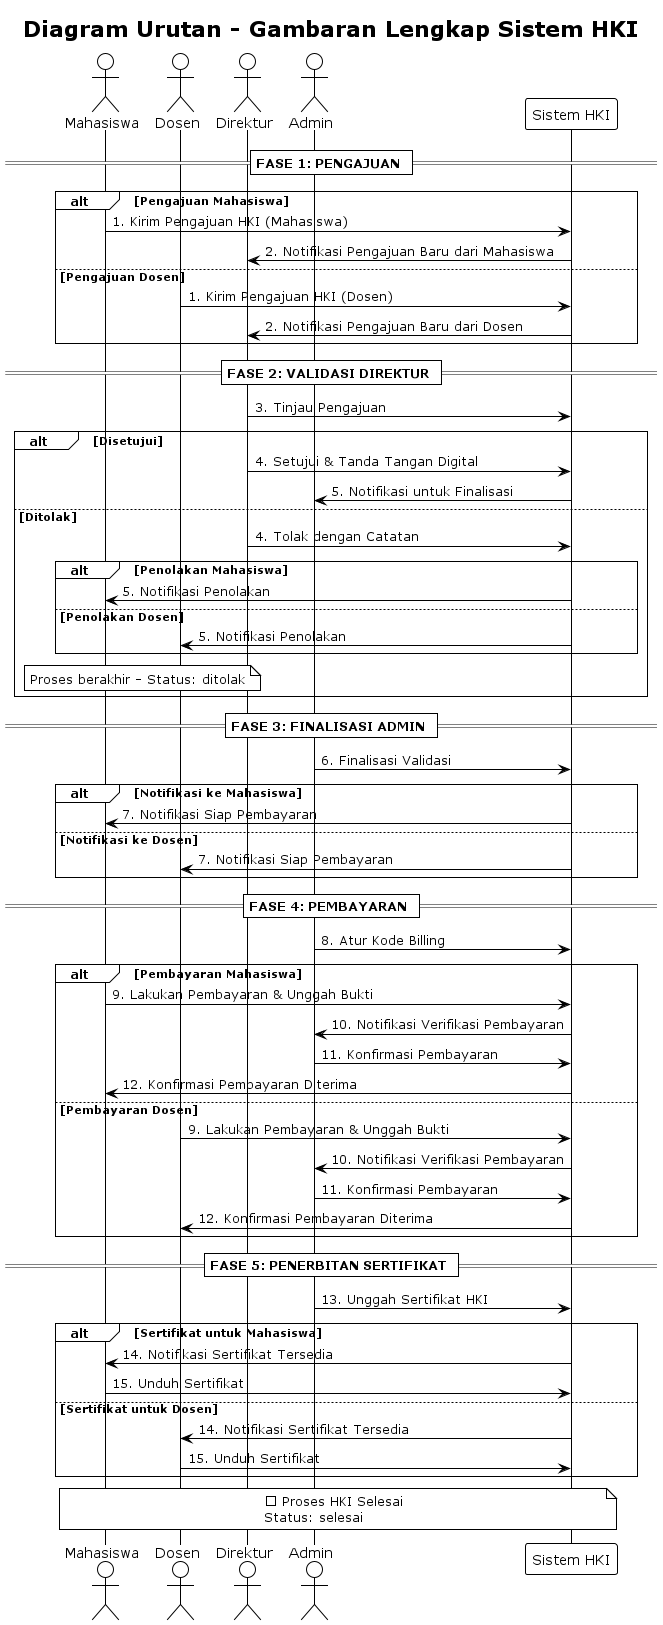

The diagram above was rendered by PlantUML. Its source (embedded in the PNG):
@startuml Overview Sistem HKI
!theme plain
title Diagram Urutan - Gambaran Lengkap Sistem HKI

actor Mahasiswa as "Mahasiswa"
actor Dosen as "Dosen"
actor Direktur as "Direktur"
actor Admin as "Admin"
participant Sistem as "Sistem HKI"

== FASE 1: PENGAJUAN ==

alt Pengajuan Mahasiswa
    Mahasiswa -> Sistem: 1. Kirim Pengajuan HKI (Mahasiswa)
    Sistem -> Direktur: 2. Notifikasi Pengajuan Baru dari Mahasiswa
else Pengajuan Dosen
    Dosen -> Sistem: 1. Kirim Pengajuan HKI (Dosen)
    Sistem -> Direktur: 2. Notifikasi Pengajuan Baru dari Dosen
end

== FASE 2: VALIDASI DIREKTUR ==

Direktur -> Sistem: 3. Tinjau Pengajuan
alt Disetujui
    Direktur -> Sistem: 4. Setujui & Tanda Tangan Digital
    Sistem -> Admin: 5. Notifikasi untuk Finalisasi
else Ditolak
    Direktur -> Sistem: 4. Tolak dengan Catatan
    alt Penolakan Mahasiswa
        Sistem -> Mahasiswa: 5. Notifikasi Penolakan
    else Penolakan Dosen
        Sistem -> Dosen: 5. Notifikasi Penolakan
    end
    note over Mahasiswa, Dosen: Proses berakhir - Status: ditolak
end

== FASE 3: FINALISASI ADMIN ==

Admin -> Sistem: 6. Finalisasi Validasi
alt Notifikasi ke Mahasiswa
    Sistem -> Mahasiswa: 7. Notifikasi Siap Pembayaran
else Notifikasi ke Dosen
    Sistem -> Dosen: 7. Notifikasi Siap Pembayaran
end

== FASE 4: PEMBAYARAN ==

Admin -> Sistem: 8. Atur Kode Billing

alt Pembayaran Mahasiswa
    Mahasiswa -> Sistem: 9. Lakukan Pembayaran & Unggah Bukti
    Sistem -> Admin: 10. Notifikasi Verifikasi Pembayaran
    Admin -> Sistem: 11. Konfirmasi Pembayaran
    Sistem -> Mahasiswa: 12. Konfirmasi Pembayaran Diterima
else Pembayaran Dosen
    Dosen -> Sistem: 9. Lakukan Pembayaran & Unggah Bukti
    Sistem -> Admin: 10. Notifikasi Verifikasi Pembayaran
    Admin -> Sistem: 11. Konfirmasi Pembayaran
    Sistem -> Dosen: 12. Konfirmasi Pembayaran Diterima
end

== FASE 5: PENERBITAN SERTIFIKAT ==

Admin -> Sistem: 13. Unggah Sertifikat HKI

alt Sertifikat untuk Mahasiswa
    Sistem -> Mahasiswa: 14. Notifikasi Sertifikat Tersedia
    Mahasiswa -> Sistem: 15. Unduh Sertifikat
else Sertifikat untuk Dosen
    Sistem -> Dosen: 14. Notifikasi Sertifikat Tersedia
    Dosen -> Sistem: 15. Unduh Sertifikat
end

note over Mahasiswa, Sistem: ✅ Proses HKI Selesai\nStatus: selesai

@enduml